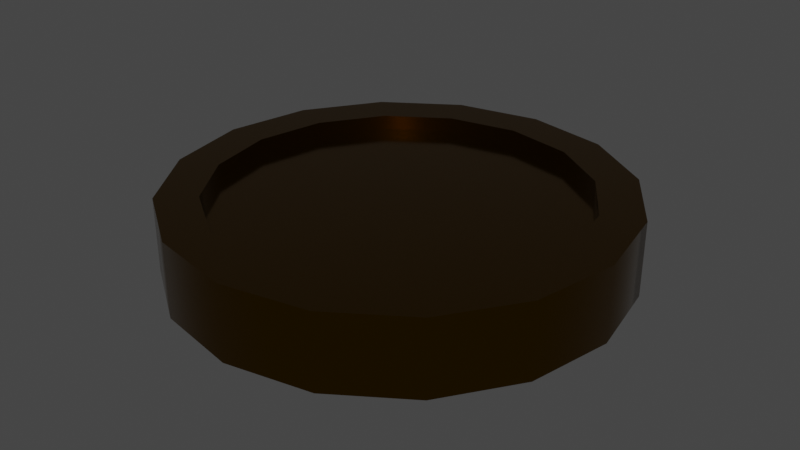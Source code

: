 # Source: Coin.blend  (saved by Blender 2.93.20; exported with 4.5.12 LTS)
import bpy
from mathutils import Matrix  # noqa: F401  (used for matrix-valued properties, if any)

bpy.ops.wm.read_factory_settings(use_empty=True)
scene = bpy.context.scene
scene.name = 'Scene'

# ---- collections
col_collection = bpy.data.collections.new('Collection'); scene.collection.children.link(col_collection)

# ---- materials (node trees are filled in below, after node groups)
mat_material_001 = bpy.data.materials.new('Material.001')
mat_material_001.use_transparent_shadow = False

# ---- node groups
ng_auto_smooth = bpy.data.node_groups.new('Auto Smooth', 'GeometryNodeTree')
_s = ng_auto_smooth.interface.new_socket(name='Geometry', in_out='OUTPUT', socket_type='NodeSocketGeometry')
_s = ng_auto_smooth.interface.new_socket(name='Geometry', in_out='INPUT', socket_type='NodeSocketGeometry')
_s = ng_auto_smooth.interface.new_socket(name='Angle', in_out='INPUT', socket_type='NodeSocketFloat')
_s.subtype = 'ANGLE'
_s.min_value = 0.0
_s.max_value = 3.142
ng_auto_smooth.is_modifier = True
_N = ng_auto_smooth.nodes; _L = ng_auto_smooth.links
n0 = _N.new('NodeGroupOutput'); n0.name = 'Group Output'; n0.location = (480, -100)
n1 = _N.new('NodeGroupInput'); n1.name = 'Group Input'; n1.location = (-420, -300)
n2 = _N.new('NodeGroupInput'); n2.name = 'Group Input.001'; n2.location = (-60, -100)
n3 = _N.new('GeometryNodeSetShadeSmooth'); n3.name = 'Set Shade Smooth'; n3.location = (120, -100)
n3.domain = 'EDGE'
n4 = _N.new('GeometryNodeSetShadeSmooth'); n4.name = 'Set Shade Smooth.001'; n4.location = (300, -100)
n5 = _N.new('GeometryNodeInputMeshEdgeAngle'); n5.name = 'Edge Angle'; n5.location = (-420, -220)
n6 = _N.new('GeometryNodeInputEdgeSmooth'); n6.name = 'Is Edge Smooth'; n6.location = (-60, -160)
n7 = _N.new('GeometryNodeInputShadeSmooth'); n7.name = 'Is Face Smooth'; n7.location = (-240, -340)
n8 = _N.new('FunctionNodeBooleanMath'); n8.name = 'Boolean Math'; n8.location = (-60, -220)
n9 = _N.new('FunctionNodeCompare'); n9.name = 'Compare'; n9.location = (-240, -180)
n9.operation = 'LESS_EQUAL'
_L.new(n5.outputs[0], n9.inputs[0])
_L.new(n4.outputs[0], n0.inputs[0])
_L.new(n1.outputs[1], n9.inputs[1])
_L.new(n9.outputs[0], n8.inputs[0])
_L.new(n7.outputs[0], n8.inputs[1])
_L.new(n2.outputs[0], n3.inputs[0])
_L.new(n6.outputs[0], n3.inputs[1])
_L.new(n3.outputs[0], n4.inputs[0])
_L.new(n8.outputs[0], n3.inputs[2])
n0.is_active_output = True

# ---- material node trees
mat_material_001.use_nodes = True; mat_material_001.node_tree.nodes.clear()
_N = mat_material_001.node_tree.nodes; _L = mat_material_001.node_tree.links
n0 = _N.new('ShaderNodeBsdfPrincipled'); n0.name = 'Principled BSDF'; n0.location = (10, 300)
n0.distribution = 'GGX'
n0.subsurface_method = 'BURLEY'
n0.inputs[0].default_value = (0.1626, 0.07932, 0.0, 1.0)
n0.inputs[1].default_value = 0.9951
n0.inputs[2].default_value = 0.1404
n0.inputs[3].default_value = 1.45
n0.inputs[13].default_value = 0.2709
n0.inputs[27].default_value = (0.0, 0.0, 0.0, 1.0)
n0.inputs[28].default_value = 1.0
n1 = _N.new('ShaderNodeOutputMaterial'); n1.name = 'Material Output'; n1.location = (300, 300)
_L.new(n0.outputs[0], n1.inputs[0])
n1.is_active_output = True

# ---- world
world_world = bpy.data.worlds.new('World'); scene.world = world_world
world_world.use_nodes = True; world_world.node_tree.nodes.clear()
_N = world_world.node_tree.nodes; _L = world_world.node_tree.links
n0 = _N.new('ShaderNodeOutputWorld'); n0.name = 'World Output'; n0.location = (300, 300)
n1 = _N.new('ShaderNodeBackground'); n1.name = 'Background'; n1.location = (10, 300)
n1.inputs[0].default_value = (0.05088, 0.05088, 0.05088, 1.0)
_L.new(n1.outputs[0], n0.inputs[0])
n0.is_active_output = True
world_world.color = (0.05088, 0.05088, 0.05088)
world_world.use_sun_shadow = False
world_world.sun_shadow_jitter_overblur = 0.0

# ---- meshes
me_cylinder_001 = bpy.data.meshes.new('Cylinder.001')
me_cylinder_001.from_pydata([(-2.314e-09, 0.08078, -0.009981), (-2.24e-09, 0.08078, 0.009981), (0.03091, 0.07463, -0.009981), (0.03091, 0.07463, 0.009981), (0.05712, 0.05712, -0.009981), (0.05712, 0.05712, 0.009981), (0.07463, 0.03091, -0.009981), (0.07463, 0.03091, 0.009981), (0.08078, -6.016e-09, -0.009981), (0.08078, -6.016e-09, 0.009981), (0.07463, -0.03091, -0.009981), (0.07463, -0.03091, 0.009981), (0.05712, -0.05712, -0.009981), (0.05712, -0.05712, 0.009981), (0.03091, -0.07463, -0.009981), (0.03091, -0.07463, 0.009981), (-7.627e-09, -0.08078, -0.009981), (-7.553e-09, -0.08078, 0.009981), (-0.03091, -0.07463, -0.009981), (-0.03091, -0.07463, 0.009981), (-0.05712, -0.05712, -0.009981), (-0.05712, -0.05712, 0.009981), (-0.07463, -0.03091, -0.009981), (-0.07463, -0.03091, 0.009981), (-0.08078, -9.167e-10, -0.009981), (-0.08078, -9.167e-10, 0.009981), (-0.07463, 0.03091, -0.009981), (-0.07463, 0.03091, 0.009981), (-0.05712, 0.05712, -0.009981), (-0.05712, 0.05712, 0.009981), (-0.03091, 0.07463, -0.009981), (-0.03091, 0.07463, 0.009981), (0.0, 0.0992, -0.01653), (0.03796, 0.09165, -0.01653), (0.03796, 0.09165, 0.01653), (0.0, 0.0992, 0.01653), (0.07015, 0.07015, -0.01653), (0.07015, 0.07015, 0.01653), (0.09165, 0.03796, -0.01653), (0.09165, 0.03796, 0.01653), (0.0992, -4.336e-09, -0.01653), (0.0992, -4.336e-09, 0.01653), (0.09165, -0.03796, -0.01653), (0.09165, -0.03796, 0.01653), (0.07015, -0.07015, -0.01653), (0.07015, -0.07015, 0.01653), (0.03796, -0.09165, -0.01653), (0.03796, -0.09165, 0.01653), (-8.673e-09, -0.0992, -0.01653), (-8.673e-09, -0.0992, 0.01653), (-0.03796, -0.09165, -0.01653), (-0.03796, -0.09165, 0.01653), (-0.07015, -0.07015, -0.01653), (-0.07015, -0.07015, 0.01653), (-0.09165, -0.03796, -0.01653), (-0.09165, -0.03796, 0.01653), (-0.0992, 1.183e-09, -0.01653), (-0.0992, 1.183e-09, 0.01653), (-0.09165, 0.03796, -0.01653), (-0.09165, 0.03796, 0.01653), (-0.07015, 0.07015, -0.01653), (-0.07015, 0.07015, 0.01653), (-0.03796, 0.09165, -0.01653), (-0.03796, 0.09165, 0.01653), (-2.24e-09, 0.08078, -0.01653), (0.03091, 0.07463, -0.01653), (0.03091, 0.07463, 0.01653), (-2.24e-09, 0.08078, 0.01653), (0.05712, 0.05712, -0.01653), (0.05712, 0.05712, 0.01653), (0.07463, 0.03091, -0.01653), (0.07463, 0.03091, 0.01653), (0.08078, -6.016e-09, -0.01653), (0.08078, -6.016e-09, 0.01653), (0.07463, -0.03091, -0.01653), (0.07463, -0.03091, 0.01653), (0.05712, -0.05712, -0.01653), (0.05712, -0.05712, 0.01653), (0.03091, -0.07463, -0.01653), (0.03091, -0.07463, 0.01653), (-7.553e-09, -0.08078, -0.01653), (-7.553e-09, -0.08078, 0.01653), (-0.03091, -0.07463, -0.01653), (-0.03091, -0.07463, 0.01653), (-0.05712, -0.05712, -0.01653), (-0.05712, -0.05712, 0.01653), (-0.07463, -0.03091, -0.01653), (-0.07463, -0.03091, 0.01653), (-0.08078, -9.167e-10, -0.01653), (-0.08078, -9.167e-10, 0.01653), (-0.07463, 0.03091, -0.01653), (-0.07463, 0.03091, 0.01653), (-0.05712, 0.05712, -0.01653), (-0.05712, 0.05712, 0.01653), (-0.03091, 0.07463, -0.01653), (-0.03091, 0.07463, 0.01653)], [], [(32, 35, 34, 33), (33, 34, 37, 36), (36, 37, 39, 38), (38, 39, 41, 40), (40, 41, 43, 42), (42, 43, 45, 44), (44, 45, 47, 46), (46, 47, 49, 48), (48, 49, 51, 50), (50, 51, 53, 52), (52, 53, 55, 54), (54, 55, 57, 56), (56, 57, 59, 58), (58, 59, 61, 60), (3, 1, 31, 29, 27, 25, 23, 21, 19, 17, 15, 13, 11, 9, 7, 5), (60, 61, 63, 62), (62, 63, 35, 32), (0, 2, 4, 6, 8, 10, 12, 14, 16, 18, 20, 22, 24, 26, 28, 30), (65, 64, 32, 33), (67, 66, 34, 35), (68, 65, 33, 36), (66, 69, 37, 34), (70, 68, 36, 38), (69, 71, 39, 37), (72, 70, 38, 40), (71, 73, 41, 39), (74, 72, 40, 42), (73, 75, 43, 41), (76, 74, 42, 44), (75, 77, 45, 43), (78, 76, 44, 46), (77, 79, 47, 45), (80, 78, 46, 48), (79, 81, 49, 47), (82, 80, 48, 50), (81, 83, 51, 49), (84, 82, 50, 52), (83, 85, 53, 51), (86, 84, 52, 54), (85, 87, 55, 53), (88, 86, 54, 56), (87, 89, 57, 55), (90, 88, 56, 58), (89, 91, 59, 57), (92, 90, 58, 60), (91, 93, 61, 59), (94, 92, 60, 62), (93, 95, 63, 61), (64, 94, 62, 32), (95, 67, 35, 63), (2, 0, 64, 65), (1, 3, 66, 67), (4, 2, 65, 68), (3, 5, 69, 66), (6, 4, 68, 70), (5, 7, 71, 69), (8, 6, 70, 72), (7, 9, 73, 71), (10, 8, 72, 74), (9, 11, 75, 73), (12, 10, 74, 76), (11, 13, 77, 75), (14, 12, 76, 78), (13, 15, 79, 77), (16, 14, 78, 80), (15, 17, 81, 79), (18, 16, 80, 82), (17, 19, 83, 81), (20, 18, 82, 84), (19, 21, 85, 83), (22, 20, 84, 86), (21, 23, 87, 85), (24, 22, 86, 88), (23, 25, 89, 87), (26, 24, 88, 90), (25, 27, 91, 89), (28, 26, 90, 92), (27, 29, 93, 91), (30, 28, 92, 94), (29, 31, 95, 93), (0, 30, 94, 64), (31, 1, 67, 95)])
me_cylinder_001.polygons.foreach_set('use_smooth', [True] * 82)
_uv = me_cylinder_001.uv_layers.new(name='UVMap')
_uv.uv.foreach_set('vector', [1.0, 0.5, 1.0, 1.0, 0.9375, 1.0, 0.9375, 0.5, 0.9375, 0.5, 0.9375, 1.0, 0.875, 1.0, 0.875, 0.5, 0.875, 0.5, 0.875, 1.0, 0.8125, 1.0, 0.8125, 0.5, 0.8125, 0.5, 0.8125, 1.0, 0.75, 1.0, 0.75, 0.5, 0.75, 0.5, 0.75, 1.0, 0.6875, 1.0, 0.6875, 0.5, 0.6875, 0.5, 0.6875, 1.0, 0.625, 1.0, 0.625, 0.5, 0.625, 0.5, 0.625, 1.0, 0.5625, 1.0, 0.5625, 0.5, 0.5625, 0.5, 0.5625, 1.0, 0.5, 1.0, 0.5, 0.5, 0.5, 0.5, 0.5, 1.0, 0.4375, 1.0, 0.4375, 0.5, 0.4375, 0.5, 0.4375, 1.0, 0.375, 1.0, 0.375, 0.5, 0.375, 0.5, 0.375, 1.0, 0.3125, 1.0, 0.3125, 0.5, 0.3125, 0.5, 0.3125, 1.0, 0.25, 1.0, 0.25, 0.5, 0.25, 0.5, 0.25, 1.0, 0.1875, 1.0, 0.1875, 0.5, 0.1875, 0.5, 0.1875, 1.0, 0.125, 1.0, 0.125, 0.5, 0.3248, 0.4305, 0.25, 0.4454, 0.1752, 0.4305, 0.1118, 0.3882, 0.06945, 0.3248, 0.05458, 0.25, 0.06945, 0.1752, 0.1118, 0.1118, 0.1752, 0.06945, 0.25, 0.05458, 0.3248, 0.06945, 0.3882, 0.1118, 0.4305, 0.1752, 0.4454, 0.25, 0.4305, 0.3248, 0.3882, 0.3882, 0.125, 0.5, 0.125, 1.0, 0.0625, 1.0, 0.0625, 0.5, 0.0625, 0.5, 0.0625, 1.0, 0.0, 1.0, 0.0, 0.5, 0.75, 0.4454, 0.8248, 0.4305, 0.8882, 0.3882, 0.9305, 0.3248, 0.9454, 0.25, 0.9305, 0.1752, 0.8882, 0.1118, 0.8248, 0.06945, 0.75, 0.05458, 0.6752, 0.06945, 0.6118, 0.1118, 0.5695, 0.1752, 0.5546, 0.25, 0.5695, 0.3248, 0.6118, 0.3882, 0.6752, 0.4305, 0.8248, 0.4305, 0.75, 0.4454, 0.75, 0.49, 0.8418, 0.4717, 0.25, 0.4454, 0.3248, 0.4305, 0.3418, 0.4717, 0.25, 0.49, 0.8882, 0.3882, 0.8248, 0.4305, 0.8418, 0.4717, 0.9197, 0.4197, 0.3248, 0.4305, 0.3882, 0.3882, 0.4197, 0.4197, 0.3418, 0.4717, 0.9305, 0.3248, 0.8882, 0.3882, 0.9197, 0.4197, 0.9717, 0.3418, 0.3882, 0.3882, 0.4305, 0.3248, 0.4717, 0.3418, 0.4197, 0.4197, 0.9454, 0.25, 0.9305, 0.3248, 0.9717, 0.3418, 0.99, 0.25, 0.4305, 0.3248, 0.4454, 0.25, 0.49, 0.25, 0.4717, 0.3418, 0.9305, 0.1752, 0.9454, 0.25, 0.99, 0.25, 0.9717, 0.1582, 0.4454, 0.25, 0.4305, 0.1752, 0.4717, 0.1582, 0.49, 0.25, 0.8882, 0.1118, 0.9305, 0.1752, 0.9717, 0.1582, 0.9197, 0.08029, 0.4305, 0.1752, 0.3882, 0.1118, 0.4197, 0.08029, 0.4717, 0.1582, 0.8248, 0.06945, 0.8882, 0.1118, 0.9197, 0.08029, 0.8418, 0.02827, 0.3882, 0.1118, 0.3248, 0.06945, 0.3418, 0.02827, 0.4197, 0.08029, 0.75, 0.05458, 0.8248, 0.06945, 0.8418, 0.02827, 0.75, 0.01, 0.3248, 0.06945, 0.25, 0.05458, 0.25, 0.01, 0.3418, 0.02827, 0.6752, 0.06945, 0.75, 0.05458, 0.75, 0.01, 0.6582, 0.02827, 0.25, 0.05458, 0.1752, 0.06945, 0.1582, 0.02827, 0.25, 0.01, 0.6118, 0.1118, 0.6752, 0.06945, 0.6582, 0.02827, 0.5803, 0.08029, 0.1752, 0.06945, 0.1118, 0.1118, 0.08029, 0.08029, 0.1582, 0.02827, 0.5695, 0.1752, 0.6118, 0.1118, 0.5803, 0.08029, 0.5283, 0.1582, 0.1118, 0.1118, 0.06945, 0.1752, 0.02827, 0.1582, 0.08029, 0.08029, 0.5546, 0.25, 0.5695, 0.1752, 0.5283, 0.1582, 0.51, 0.25, 0.06945, 0.1752, 0.05458, 0.25, 0.01, 0.25, 0.02827, 0.1582, 0.5695, 0.3248, 0.5546, 0.25, 0.51, 0.25, 0.5283, 0.3418, 0.05458, 0.25, 0.06945, 0.3248, 0.02827, 0.3418, 0.01, 0.25, 0.6118, 0.3882, 0.5695, 0.3248, 0.5283, 0.3418, 0.5803, 0.4197, 0.06945, 0.3248, 0.1118, 0.3882, 0.08029, 0.4197, 0.02827, 0.3418, 0.6752, 0.4305, 0.6118, 0.3882, 0.5803, 0.4197, 0.6582, 0.4717, 0.1118, 0.3882, 0.1752, 0.4305, 0.1582, 0.4717, 0.08029, 0.4197, 0.75, 0.4454, 0.6752, 0.4305, 0.6582, 0.4717, 0.75, 0.49, 0.1752, 0.4305, 0.25, 0.4454, 0.25, 0.49, 0.1582, 0.4717, 0.8248, 0.4305, 0.75, 0.4454, 0.75, 0.4454, 0.8248, 0.4305, 0.25, 0.4454, 0.3248, 0.4305, 0.3248, 0.4305, 0.25, 0.4454, 0.8882, 0.3882, 0.8248, 0.4305, 0.8248, 0.4305, 0.8882, 0.3882, 0.3248, 0.4305, 0.3882, 0.3882, 0.3882, 0.3882, 0.3248, 0.4305, 0.9305, 0.3248, 0.8882, 0.3882, 0.8882, 0.3882, 0.9305, 0.3248, 0.3882, 0.3882, 0.4305, 0.3248, 0.4305, 0.3248, 0.3882, 0.3882, 0.9454, 0.25, 0.9305, 0.3248, 0.9305, 0.3248, 0.9454, 0.25, 0.4305, 0.3248, 0.4454, 0.25, 0.4454, 0.25, 0.4305, 0.3248, 0.9305, 0.1752, 0.9454, 0.25, 0.9454, 0.25, 0.9305, 0.1752, 0.4454, 0.25, 0.4305, 0.1752, 0.4305, 0.1752, 0.4454, 0.25, 0.8882, 0.1118, 0.9305, 0.1752, 0.9305, 0.1752, 0.8882, 0.1118, 0.4305, 0.1752, 0.3882, 0.1118, 0.3882, 0.1118, 0.4305, 0.1752, 0.8248, 0.06945, 0.8882, 0.1118, 0.8882, 0.1118, 0.8248, 0.06945, 0.3882, 0.1118, 0.3248, 0.06945, 0.3248, 0.06945, 0.3882, 0.1118, 0.75, 0.05458, 0.8248, 0.06945, 0.8248, 0.06945, 0.75, 0.05458, 0.3248, 0.06945, 0.25, 0.05458, 0.25, 0.05458, 0.3248, 0.06945, 0.6752, 0.06945, 0.75, 0.05458, 0.75, 0.05458, 0.6752, 0.06945, 0.25, 0.05458, 0.1752, 0.06945, 0.1752, 0.06945, 0.25, 0.05458, 0.6118, 0.1118, 0.6752, 0.06945, 0.6752, 0.06945, 0.6118, 0.1118, 0.1752, 0.06945, 0.1118, 0.1118, 0.1118, 0.1118, 0.1752, 0.06945, 0.5695, 0.1752, 0.6118, 0.1118, 0.6118, 0.1118, 0.5695, 0.1752, 0.1118, 0.1118, 0.06945, 0.1752, 0.06945, 0.1752, 0.1118, 0.1118, 0.5546, 0.25, 0.5695, 0.1752, 0.5695, 0.1752, 0.5546, 0.25, 0.06945, 0.1752, 0.05458, 0.25, 0.05458, 0.25, 0.06945, 0.1752, 0.5695, 0.3248, 0.5546, 0.25, 0.5546, 0.25, 0.5695, 0.3248, 0.05458, 0.25, 0.06945, 0.3248, 0.06945, 0.3248, 0.05458, 0.25, 0.6118, 0.3882, 0.5695, 0.3248, 0.5695, 0.3248, 0.6118, 0.3882, 0.06945, 0.3248, 0.1118, 0.3882, 0.1118, 0.3882, 0.06945, 0.3248, 0.6752, 0.4305, 0.6118, 0.3882, 0.6118, 0.3882, 0.6752, 0.4305, 0.1118, 0.3882, 0.1752, 0.4305, 0.1752, 0.4305, 0.1118, 0.3882, 0.75, 0.4454, 0.6752, 0.4305, 0.6752, 0.4305, 0.75, 0.4454, 0.1752, 0.4305, 0.25, 0.4454, 0.25, 0.4454, 0.1752, 0.4305])
me_cylinder_001.materials.append(mat_material_001)
me_cylinder_001.use_remesh_fix_poles = True
me_cylinder_001.use_remesh_preserve_attributes = False
me_cylinder_001.update()

# ---- objects
ob_cylinder = bpy.data.objects.new('Cylinder', me_cylinder_001)

# ---- transforms, parenting, visibility, modifiers, constraints
ob_cylinder.location = (0.0, 0.0, 0.0)
_m = ob_cylinder.modifiers.new('Auto Smooth', 'NODES')
_m.node_group = ng_auto_smooth
_gi = [s.identifier for s in ng_auto_smooth.interface.items_tree if s.item_type == 'SOCKET' and s.in_out == 'INPUT']
_m[_gi[1]] = 0.5236  # Angle

# ---- collection membership
col_collection.objects.link(ob_cylinder)

# ---- scene / render settings (as saved in the file)
scene.frame_start = 1; scene.frame_end = 250; scene.frame_set(1)
scene.render.engine = 'BLENDER_EEVEE_NEXT'
scene.cycles.use_denoising = False
scene.cycles.samples = 128
scene.cycles.sampling_pattern = 'TABULATED_SOBOL'
scene.cycles.use_adaptive_sampling = False
scene.cycles.use_light_tree = False
scene.view_settings.view_transform = 'Filmic'
bpy.context.view_layer.update()

# ---- added for rendering (the .blend has no active camera and no usable light): camera, sun
cam_auto = bpy.data.cameras.new('AutoCamera')
cam_auto.lens = 50.0
cam_auto.sensor_width = 36.0
cam_auto.clip_end = 1000.0
ob_auto_camera = bpy.data.objects.new('AutoCamera', cam_auto)
scene.collection.objects.link(ob_auto_camera)
ob_auto_camera.location = (0.261405, -0.313686, 0.209124)
ob_auto_camera.rotation_euler = (1.09748, -7.21219e-08, 0.694738)
scene.camera = ob_auto_camera
light_auto_sun = bpy.data.lights.new('AutoSun', 'SUN')
light_auto_sun.energy = 3.0
light_auto_sun.angle = 0.0523599
ob_auto_sun = bpy.data.objects.new('AutoSun', light_auto_sun)
scene.collection.objects.link(ob_auto_sun)
ob_auto_sun.rotation_euler = (0.872665, 0.174533, 0.523599)
bpy.context.view_layer.update()

